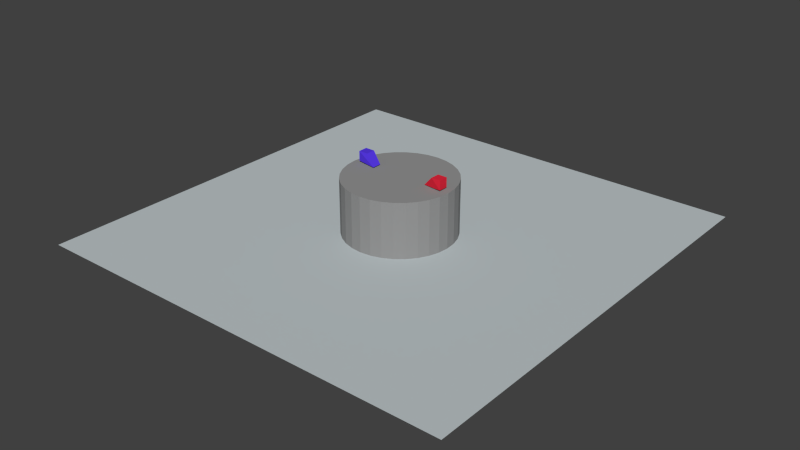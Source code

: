 # Source: Sumo_v3.3.blend  (saved by Blender 2.72.0; exported with 4.5.12 LTS)
import bpy
from mathutils import Matrix  # noqa: F401  (used for matrix-valued properties, if any)

bpy.ops.wm.read_factory_settings(use_empty=True)
scene = bpy.context.scene
scene.name = 'Scene'

# ---- collections
col_collection_1 = bpy.data.collections.new('Collection 1'); scene.collection.children.link(col_collection_1)

# ---- materials (node trees are filled in below, after node groups)
mat_material_006 = bpy.data.materials.new('Material.006')
mat_material_006.alpha_threshold = 0.0
mat_material_006.use_transparent_shadow = False
mat_material_006.diffuse_color = (0.8, 0.02306, 0.04901, 1.0)
mat_material_006.specular_color = (0.7613, 0.01504, 0.02551)
mat_material_006.roughness = 0.5
mat_material_004 = bpy.data.materials.new('Material.004')
mat_material_004.alpha_threshold = 0.0
mat_material_004.use_transparent_shadow = False
mat_material_004.diffuse_color = (0.09607, 0.04177, 0.8, 1.0)
mat_material_004.specular_color = (0.09652, 0.006159, 1.0)
mat_material_004.roughness = 0.5
mat_material_002 = bpy.data.materials.new('Material.002')
mat_material_002.alpha_threshold = 0.0
mat_material_002.use_transparent_shadow = False
mat_material_002.preview_render_type = 'FLAT'
mat_material_002.diffuse_color = (0.2957, 0.2957, 0.2957, 1.0)
mat_material_002.roughness = 0.5
mat_material_001 = bpy.data.materials.new('Material.001')
mat_material_001.alpha_threshold = 0.0
mat_material_001.use_transparent_shadow = False
mat_material_001.preview_render_type = 'FLAT'
mat_material_001.diffuse_color = (0.5221, 0.5756, 0.5926, 1.0)
mat_material_001.roughness = 0.5

# ---- material node trees

# ---- world
world_world = bpy.data.worlds.new('World'); scene.world = world_world
world_world.color = (0.05088, 0.05088, 0.05088)
world_world.use_sun_shadow = False
world_world.sun_shadow_jitter_overblur = 0.0
world_world.cycles.sampling_method = 'MANUAL'
world_world.cycles.sample_map_resolution = 256

# ---- meshes
me_cube_005 = bpy.data.meshes.new('Cube.005')
me_cube_005.from_pydata([(-1.0, -1.0, -1.0), (-1.0, 1.0, -1.0), (1.0, 1.0, -1.0), (1.0, -1.0, -1.0), (-3.05, -0.4358, 1.135), (-3.05, 1.564, 1.135), (1.0, 1.0, 1.0), (1.0, -1.0, 1.0)], [], [(4, 5, 1, 0), (5, 6, 2, 1), (6, 7, 3, 2), (7, 4, 0, 3), (0, 1, 2, 3), (7, 6, 5, 4)])
me_cube_005.materials.append(mat_material_006)
me_cube_005.use_remesh_preserve_volume = False
me_cube_005.use_remesh_preserve_attributes = False
me_cube_005.use_mirror_vertex_groups = False
me_cube_005.update()
me_cube_004 = bpy.data.meshes.new('Cube.004')
me_cube_004.from_pydata([(-1.0, -1.0, -1.0), (-1.0, 1.0, -1.0), (1.0, 1.0, -1.0), (1.0, -1.0, -1.0), (-3.05, -0.4358, 1.135), (-3.05, 1.564, 1.135), (1.0, 1.0, 1.0), (1.0, -1.0, 1.0)], [], [(4, 5, 1, 0), (5, 6, 2, 1), (6, 7, 3, 2), (7, 4, 0, 3), (0, 1, 2, 3), (7, 6, 5, 4)])
me_cube_004.materials.append(mat_material_004)
me_cube_004.use_remesh_preserve_volume = False
me_cube_004.use_remesh_preserve_attributes = False
me_cube_004.use_mirror_vertex_groups = False
me_cube_004.update()
me_cylinder = bpy.data.meshes.new('Cylinder')
me_cylinder.from_pydata([(0.0, 1.0, -1.0), (0.0, 1.0, 1.0), (0.1951, 0.9808, -1.0), (0.1951, 0.9808, 1.0), (0.3827, 0.9239, -1.0), (0.3827, 0.9239, 1.0), (0.5556, 0.8315, -1.0), (0.5556, 0.8315, 1.0), (0.7071, 0.7071, -1.0), (0.7071, 0.7071, 1.0), (0.8315, 0.5556, -1.0), (0.8315, 0.5556, 1.0), (0.9239, 0.3827, -1.0), (0.9239, 0.3827, 1.0), (0.9808, 0.1951, -1.0), (0.9808, 0.1951, 1.0), (1.0, 7.55e-08, -1.0), (1.0, 7.55e-08, 1.0), (0.9808, -0.1951, -1.0), (0.9808, -0.1951, 1.0), (0.9239, -0.3827, -1.0), (0.9239, -0.3827, 1.0), (0.8315, -0.5556, -1.0), (0.8315, -0.5556, 1.0), (0.7071, -0.7071, -1.0), (0.7071, -0.7071, 1.0), (0.5556, -0.8315, -1.0), (0.5556, -0.8315, 1.0), (0.3827, -0.9239, -1.0), (0.3827, -0.9239, 1.0), (0.1951, -0.9808, -1.0), (0.1951, -0.9808, 1.0), (-3.258e-07, -1.0, -1.0), (-3.258e-07, -1.0, 1.0), (-0.1951, -0.9808, -1.0), (-0.1951, -0.9808, 1.0), (-0.3827, -0.9239, -1.0), (-0.3827, -0.9239, 1.0), (-0.5556, -0.8315, -1.0), (-0.5556, -0.8315, 1.0), (-0.7071, -0.7071, -1.0), (-0.7071, -0.7071, 1.0), (-0.8315, -0.5556, -1.0), (-0.8315, -0.5556, 1.0), (-0.9239, -0.3827, -1.0), (-0.9239, -0.3827, 1.0), (-0.9808, -0.1951, -1.0), (-0.9808, -0.1951, 1.0), (-1.0, 9.656e-07, -1.0), (-1.0, 9.656e-07, 1.0), (-0.9808, 0.1951, -1.0), (-0.9808, 0.1951, 1.0), (-0.9239, 0.3827, -1.0), (-0.9239, 0.3827, 1.0), (-0.8315, 0.5556, -1.0), (-0.8315, 0.5556, 1.0), (-0.7071, 0.7071, -1.0), (-0.7071, 0.7071, 1.0), (-0.5556, 0.8315, -1.0), (-0.5556, 0.8315, 1.0), (-0.3827, 0.9239, -1.0), (-0.3827, 0.9239, 1.0), (-0.1951, 0.9808, -1.0), (-0.1951, 0.9808, 1.0)], [], [(0, 1, 3, 2), (2, 3, 5, 4), (4, 5, 7, 6), (6, 7, 9, 8), (8, 9, 11, 10), (10, 11, 13, 12), (12, 13, 15, 14), (14, 15, 17, 16), (16, 17, 19, 18), (18, 19, 21, 20), (20, 21, 23, 22), (22, 23, 25, 24), (24, 25, 27, 26), (26, 27, 29, 28), (28, 29, 31, 30), (30, 31, 33, 32), (32, 33, 35, 34), (34, 35, 37, 36), (36, 37, 39, 38), (38, 39, 41, 40), (40, 41, 43, 42), (42, 43, 45, 44), (44, 45, 47, 46), (46, 47, 49, 48), (48, 49, 51, 50), (50, 51, 53, 52), (52, 53, 55, 54), (54, 55, 57, 56), (56, 57, 59, 58), (58, 59, 61, 60), (3, 1, 63, 61, 59, 57, 55, 53, 51, 49, 47, 45, 43, 41, 39, 37, 35, 33, 31, 29, 27, 25, 23, 21, 19, 17, 15, 13, 11, 9, 7, 5), (62, 63, 1, 0), (60, 61, 63, 62), (0, 2, 4, 6, 8, 10, 12, 14, 16, 18, 20, 22, 24, 26, 28, 30, 32, 34, 36, 38, 40, 42, 44, 46, 48, 50, 52, 54, 56, 58, 60, 62)])
me_cylinder.materials.append(mat_material_002)
me_cylinder.use_remesh_preserve_volume = False
me_cylinder.use_remesh_preserve_attributes = False
me_cylinder.use_mirror_vertex_groups = False
me_cylinder.update()
me_plane = bpy.data.meshes.new('Plane')
me_plane.from_pydata([(-1.0, -1.0, 0.0), (1.0, -1.0, 0.0), (-1.0, 1.0, 0.0), (1.0, 1.0, 0.0)], [], [(0, 1, 3, 2)])
me_plane.materials.append(mat_material_001)
me_plane.use_remesh_preserve_volume = False
me_plane.use_remesh_preserve_attributes = False
me_plane.use_mirror_vertex_groups = False
me_plane.update()

# ---- objects
ob_sumored = bpy.data.objects.new('SumoRed', me_cube_005)
ob_sumoblue = bpy.data.objects.new('SumoBlue', me_cube_004)
ob_cylinder = bpy.data.objects.new('Cylinder', me_cylinder)
ob_plane = bpy.data.objects.new('Plane', me_plane)

# ---- transforms, parenting, visibility, modifiers, constraints
ob_sumored.location = (3.932, 0.1468, 5.567)
ob_sumored.rotation_euler = (-3.123, 3.131, 0.0002016)
ob_sumored.scale = (-0.4347, -0.4347, -0.4347)
ob_sumored.lineart.crease_threshold = 0.0
ob_sumoblue.location = (-3.996, 0.424, 5.616)
ob_sumoblue.scale = (-0.4347, -0.4347, -0.4347)
ob_sumoblue.lineart.crease_threshold = 0.0
ob_cylinder.location = (0.0, 0.0, 0.0)
ob_cylinder.scale = (-5.005, -5.005, -5.005)
ob_cylinder.lineart.crease_threshold = 0.0
ob_plane.location = (0.0, 0.0, 0.0)
ob_plane.scale = (19.91, 19.91, 19.91)
ob_plane.lineart.crease_threshold = 0.0

# ---- collection membership
col_collection_1.objects.link(ob_sumored)
col_collection_1.objects.link(ob_sumoblue)
col_collection_1.objects.link(ob_cylinder)
col_collection_1.objects.link(ob_plane)

# ---- scene / render settings (as saved in the file)
scene.frame_start = 1; scene.frame_end = 250; scene.frame_set(2)
scene.render.engine = 'BLENDER_EEVEE_NEXT'
scene.render.resolution_percentage = 50
scene.render.dither_intensity = 0.0
scene.cycles.use_denoising = False
scene.cycles.samples = 10
scene.cycles.sampling_pattern = 'TABULATED_SOBOL'
scene.cycles.light_sampling_threshold = 0.0
scene.cycles.use_adaptive_sampling = False
scene.cycles.use_light_tree = False
scene.cycles.blur_glossy = 0.0
scene.cycles.pixel_filter_type = 'GAUSSIAN'
scene.cycles.sample_clamp_indirect = 0.0
scene.view_settings.view_transform = 'Standard'
bpy.context.view_layer.update()

# ---- added for rendering (the .blend has no active camera and no usable light): camera, sun
cam_auto = bpy.data.cameras.new('AutoCamera')
cam_auto.lens = 50.0
cam_auto.sensor_width = 36.0
cam_auto.clip_end = 1000.0
ob_auto_camera = bpy.data.objects.new('AutoCamera', cam_auto)
scene.collection.objects.link(ob_auto_camera)
ob_auto_camera.location = (53.1089, -63.7307, 43.0101)
ob_auto_camera.rotation_euler = (1.09748, -7.21219e-08, 0.694738)
scene.camera = ob_auto_camera
light_auto_sun = bpy.data.lights.new('AutoSun', 'SUN')
light_auto_sun.energy = 3.0
light_auto_sun.angle = 0.0523599
ob_auto_sun = bpy.data.objects.new('AutoSun', light_auto_sun)
scene.collection.objects.link(ob_auto_sun)
ob_auto_sun.rotation_euler = (0.872665, 0.174533, 0.523599)
bpy.context.view_layer.update()
